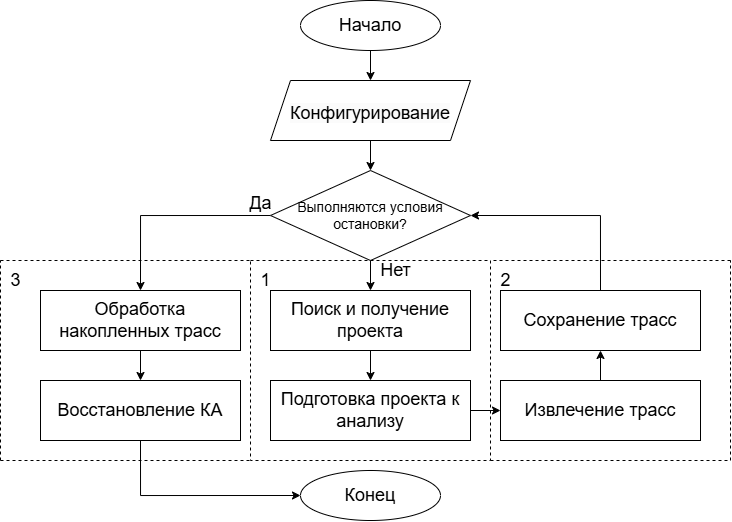

The diagram above was exported from draw.io. Its source (the exported page's mxGraphModel, read from the mxfile embedded in the PNG):
<mxGraphModel dx="989" dy="538" grid="1" gridSize="10" guides="1" tooltips="1" connect="1" arrows="1" fold="1" page="1" pageScale="1" pageWidth="827" pageHeight="1169" math="0" shadow="0">
  <root>
    <mxCell id="0" />
    <mxCell id="1" parent="0" />
    <mxCell id="3MOpqI-k0On3xSMGzzr3-16" style="edgeStyle=orthogonalEdgeStyle;rounded=0;orthogonalLoop=1;jettySize=auto;html=1;exitX=0.5;exitY=1;exitDx=0;exitDy=0;entryX=0.5;entryY=0;entryDx=0;entryDy=0;" edge="1" parent="1" source="3MOpqI-k0On3xSMGzzr3-1" target="3MOpqI-k0On3xSMGzzr3-9">
      <mxGeometry relative="1" as="geometry" />
    </mxCell>
    <mxCell id="3MOpqI-k0On3xSMGzzr3-1" value="&lt;font style=&quot;font-size: 18px;&quot;&gt;Начало&lt;/font&gt;" style="ellipse;whiteSpace=wrap;html=1;" vertex="1" parent="1">
      <mxGeometry x="370" y="60" width="140" height="50" as="geometry" />
    </mxCell>
    <mxCell id="3MOpqI-k0On3xSMGzzr3-19" style="edgeStyle=orthogonalEdgeStyle;rounded=0;orthogonalLoop=1;jettySize=auto;html=1;exitX=0.5;exitY=1;exitDx=0;exitDy=0;entryX=0.5;entryY=0;entryDx=0;entryDy=0;" edge="1" parent="1" source="3MOpqI-k0On3xSMGzzr3-4" target="3MOpqI-k0On3xSMGzzr3-5">
      <mxGeometry relative="1" as="geometry" />
    </mxCell>
    <mxCell id="3MOpqI-k0On3xSMGzzr3-4" value="&lt;font style=&quot;font-size: 18px;&quot;&gt;Поиск и получение проекта&lt;/font&gt;" style="rounded=0;whiteSpace=wrap;html=1;" vertex="1" parent="1">
      <mxGeometry x="340" y="350" width="200" height="60" as="geometry" />
    </mxCell>
    <mxCell id="3MOpqI-k0On3xSMGzzr3-23" style="edgeStyle=orthogonalEdgeStyle;rounded=0;orthogonalLoop=1;jettySize=auto;html=1;exitX=1;exitY=0.5;exitDx=0;exitDy=0;entryX=0;entryY=0.5;entryDx=0;entryDy=0;" edge="1" parent="1" source="3MOpqI-k0On3xSMGzzr3-5" target="3MOpqI-k0On3xSMGzzr3-7">
      <mxGeometry relative="1" as="geometry" />
    </mxCell>
    <mxCell id="3MOpqI-k0On3xSMGzzr3-5" value="&lt;font style=&quot;font-size: 18px;&quot;&gt;Подготовка проекта к анализу&lt;/font&gt;" style="rounded=0;whiteSpace=wrap;html=1;" vertex="1" parent="1">
      <mxGeometry x="340" y="440" width="200" height="60" as="geometry" />
    </mxCell>
    <mxCell id="3MOpqI-k0On3xSMGzzr3-24" style="edgeStyle=orthogonalEdgeStyle;rounded=0;orthogonalLoop=1;jettySize=auto;html=1;exitX=0.5;exitY=0;exitDx=0;exitDy=0;entryX=0.5;entryY=1;entryDx=0;entryDy=0;" edge="1" parent="1" source="3MOpqI-k0On3xSMGzzr3-7" target="3MOpqI-k0On3xSMGzzr3-15">
      <mxGeometry relative="1" as="geometry" />
    </mxCell>
    <mxCell id="3MOpqI-k0On3xSMGzzr3-7" value="&lt;font style=&quot;font-size: 18px;&quot;&gt;Извлечение трасс&lt;/font&gt;" style="rounded=0;whiteSpace=wrap;html=1;" vertex="1" parent="1">
      <mxGeometry x="570" y="440" width="200" height="60" as="geometry" />
    </mxCell>
    <mxCell id="3MOpqI-k0On3xSMGzzr3-22" style="edgeStyle=orthogonalEdgeStyle;rounded=0;orthogonalLoop=1;jettySize=auto;html=1;exitX=0.5;exitY=1;exitDx=0;exitDy=0;entryX=0;entryY=0.5;entryDx=0;entryDy=0;" edge="1" parent="1" source="3MOpqI-k0On3xSMGzzr3-8" target="3MOpqI-k0On3xSMGzzr3-12">
      <mxGeometry relative="1" as="geometry" />
    </mxCell>
    <mxCell id="3MOpqI-k0On3xSMGzzr3-8" value="&lt;font style=&quot;font-size: 18px;&quot;&gt;Восстановление КА&lt;/font&gt;" style="rounded=0;whiteSpace=wrap;html=1;" vertex="1" parent="1">
      <mxGeometry x="110" y="440" width="200" height="60" as="geometry" />
    </mxCell>
    <mxCell id="3MOpqI-k0On3xSMGzzr3-17" style="edgeStyle=orthogonalEdgeStyle;rounded=0;orthogonalLoop=1;jettySize=auto;html=1;exitX=0.5;exitY=1;exitDx=0;exitDy=0;entryX=0.5;entryY=0;entryDx=0;entryDy=0;" edge="1" parent="1" source="3MOpqI-k0On3xSMGzzr3-9" target="3MOpqI-k0On3xSMGzzr3-10">
      <mxGeometry relative="1" as="geometry" />
    </mxCell>
    <mxCell id="3MOpqI-k0On3xSMGzzr3-9" value="&lt;span style=&quot;color: rgb(0, 0, 0); font-family: Helvetica; font-size: 18px; font-style: normal; font-variant-ligatures: normal; font-variant-caps: normal; font-weight: 400; letter-spacing: normal; orphans: 2; text-align: center; text-indent: 0px; text-transform: none; widows: 2; word-spacing: 0px; -webkit-text-stroke-width: 0px; white-space: normal; background-color: rgb(251, 251, 251); text-decoration-thickness: initial; text-decoration-style: initial; text-decoration-color: initial; display: inline !important; float: none;&quot;&gt;&lt;br&gt;Конфигурирование&lt;/span&gt;&lt;div&gt;&lt;br&gt;&lt;/div&gt;" style="shape=parallelogram;perimeter=parallelogramPerimeter;whiteSpace=wrap;html=1;fixedSize=1;" vertex="1" parent="1">
      <mxGeometry x="340" y="140" width="200" height="60" as="geometry" />
    </mxCell>
    <mxCell id="3MOpqI-k0On3xSMGzzr3-18" style="edgeStyle=orthogonalEdgeStyle;rounded=0;orthogonalLoop=1;jettySize=auto;html=1;exitX=0.5;exitY=1;exitDx=0;exitDy=0;entryX=0.5;entryY=0;entryDx=0;entryDy=0;" edge="1" parent="1" source="3MOpqI-k0On3xSMGzzr3-10" target="3MOpqI-k0On3xSMGzzr3-4">
      <mxGeometry relative="1" as="geometry" />
    </mxCell>
    <mxCell id="3MOpqI-k0On3xSMGzzr3-20" style="edgeStyle=orthogonalEdgeStyle;rounded=0;orthogonalLoop=1;jettySize=auto;html=1;exitX=0;exitY=0.5;exitDx=0;exitDy=0;entryX=0.5;entryY=0;entryDx=0;entryDy=0;" edge="1" parent="1" source="3MOpqI-k0On3xSMGzzr3-10" target="3MOpqI-k0On3xSMGzzr3-13">
      <mxGeometry relative="1" as="geometry" />
    </mxCell>
    <mxCell id="3MOpqI-k0On3xSMGzzr3-10" value="&lt;font style=&quot;font-size: 14px;&quot;&gt;Выполняются условия остановки?&lt;/font&gt;" style="rhombus;whiteSpace=wrap;html=1;" vertex="1" parent="1">
      <mxGeometry x="340" y="230" width="200" height="90" as="geometry" />
    </mxCell>
    <mxCell id="3MOpqI-k0On3xSMGzzr3-12" value="&lt;font style=&quot;font-size: 18px;&quot;&gt;Конец&lt;/font&gt;" style="ellipse;whiteSpace=wrap;html=1;" vertex="1" parent="1">
      <mxGeometry x="370" y="530" width="140" height="50" as="geometry" />
    </mxCell>
    <mxCell id="3MOpqI-k0On3xSMGzzr3-21" style="edgeStyle=orthogonalEdgeStyle;rounded=0;orthogonalLoop=1;jettySize=auto;html=1;exitX=0.5;exitY=1;exitDx=0;exitDy=0;entryX=0.5;entryY=0;entryDx=0;entryDy=0;" edge="1" parent="1" source="3MOpqI-k0On3xSMGzzr3-13" target="3MOpqI-k0On3xSMGzzr3-8">
      <mxGeometry relative="1" as="geometry" />
    </mxCell>
    <mxCell id="3MOpqI-k0On3xSMGzzr3-13" value="&lt;font style=&quot;font-size: 18px;&quot;&gt;Обработка накопленных трасс&lt;/font&gt;" style="rounded=0;whiteSpace=wrap;html=1;" vertex="1" parent="1">
      <mxGeometry x="110" y="350" width="200" height="60" as="geometry" />
    </mxCell>
    <mxCell id="3MOpqI-k0On3xSMGzzr3-25" style="edgeStyle=orthogonalEdgeStyle;rounded=0;orthogonalLoop=1;jettySize=auto;html=1;exitX=0.5;exitY=0;exitDx=0;exitDy=0;entryX=1;entryY=0.5;entryDx=0;entryDy=0;" edge="1" parent="1" source="3MOpqI-k0On3xSMGzzr3-15" target="3MOpqI-k0On3xSMGzzr3-10">
      <mxGeometry relative="1" as="geometry" />
    </mxCell>
    <mxCell id="3MOpqI-k0On3xSMGzzr3-15" value="&lt;font style=&quot;font-size: 18px;&quot;&gt;Сохранение трасс&lt;/font&gt;" style="rounded=0;whiteSpace=wrap;html=1;" vertex="1" parent="1">
      <mxGeometry x="570" y="350" width="200" height="60" as="geometry" />
    </mxCell>
    <mxCell id="3MOpqI-k0On3xSMGzzr3-26" value="" style="rounded=0;whiteSpace=wrap;html=1;fillColor=none;dashed=1;" vertex="1" parent="1">
      <mxGeometry x="320" y="320" width="240" height="200" as="geometry" />
    </mxCell>
    <mxCell id="3MOpqI-k0On3xSMGzzr3-28" value="" style="endArrow=none;dashed=1;html=1;rounded=0;entryX=1;entryY=0;entryDx=0;entryDy=0;" edge="1" parent="1" target="3MOpqI-k0On3xSMGzzr3-26">
      <mxGeometry width="50" height="50" relative="1" as="geometry">
        <mxPoint x="800" y="320" as="sourcePoint" />
        <mxPoint x="450" y="360" as="targetPoint" />
      </mxGeometry>
    </mxCell>
    <mxCell id="3MOpqI-k0On3xSMGzzr3-29" value="" style="endArrow=none;dashed=1;html=1;rounded=0;" edge="1" parent="1">
      <mxGeometry width="50" height="50" relative="1" as="geometry">
        <mxPoint x="800" y="520" as="sourcePoint" />
        <mxPoint x="800" y="320" as="targetPoint" />
      </mxGeometry>
    </mxCell>
    <mxCell id="3MOpqI-k0On3xSMGzzr3-30" value="" style="endArrow=none;dashed=1;html=1;rounded=0;exitX=1;exitY=1;exitDx=0;exitDy=0;" edge="1" parent="1" source="3MOpqI-k0On3xSMGzzr3-26">
      <mxGeometry width="50" height="50" relative="1" as="geometry">
        <mxPoint x="610" y="580" as="sourcePoint" />
        <mxPoint x="800" y="520" as="targetPoint" />
      </mxGeometry>
    </mxCell>
    <mxCell id="3MOpqI-k0On3xSMGzzr3-31" value="" style="endArrow=none;dashed=1;html=1;rounded=0;" edge="1" parent="1">
      <mxGeometry width="50" height="50" relative="1" as="geometry">
        <mxPoint x="70" y="320" as="sourcePoint" />
        <mxPoint x="320" y="320" as="targetPoint" />
      </mxGeometry>
    </mxCell>
    <mxCell id="3MOpqI-k0On3xSMGzzr3-33" value="" style="endArrow=none;dashed=1;html=1;rounded=0;" edge="1" parent="1">
      <mxGeometry width="50" height="50" relative="1" as="geometry">
        <mxPoint x="70" y="520" as="sourcePoint" />
        <mxPoint x="70" y="320" as="targetPoint" />
      </mxGeometry>
    </mxCell>
    <mxCell id="3MOpqI-k0On3xSMGzzr3-34" value="" style="endArrow=none;dashed=1;html=1;rounded=0;entryX=0;entryY=1;entryDx=0;entryDy=0;" edge="1" parent="1" target="3MOpqI-k0On3xSMGzzr3-26">
      <mxGeometry width="50" height="50" relative="1" as="geometry">
        <mxPoint x="70" y="520" as="sourcePoint" />
        <mxPoint x="150" y="535" as="targetPoint" />
      </mxGeometry>
    </mxCell>
    <mxCell id="3MOpqI-k0On3xSMGzzr3-35" value="&lt;font style=&quot;font-size: 18px;&quot;&gt;3&lt;/font&gt;" style="text;html=1;align=center;verticalAlign=middle;resizable=0;points=[];autosize=1;strokeColor=none;fillColor=none;" vertex="1" parent="1">
      <mxGeometry x="70" y="320" width="30" height="40" as="geometry" />
    </mxCell>
    <mxCell id="3MOpqI-k0On3xSMGzzr3-36" value="&lt;font style=&quot;font-size: 18px;&quot;&gt;1&lt;/font&gt;" style="text;html=1;align=center;verticalAlign=middle;resizable=0;points=[];autosize=1;strokeColor=none;fillColor=none;" vertex="1" parent="1">
      <mxGeometry x="320" y="320" width="30" height="40" as="geometry" />
    </mxCell>
    <mxCell id="3MOpqI-k0On3xSMGzzr3-37" value="&lt;font style=&quot;font-size: 18px;&quot;&gt;2&lt;/font&gt;" style="text;html=1;align=center;verticalAlign=middle;resizable=0;points=[];autosize=1;strokeColor=none;fillColor=none;" vertex="1" parent="1">
      <mxGeometry x="560" y="320" width="30" height="40" as="geometry" />
    </mxCell>
    <mxCell id="3MOpqI-k0On3xSMGzzr3-38" value="&lt;font style=&quot;font-size: 18px;&quot;&gt;Да&lt;/font&gt;" style="text;html=1;align=center;verticalAlign=middle;resizable=0;points=[];autosize=1;strokeColor=none;fillColor=none;" vertex="1" parent="1">
      <mxGeometry x="305" y="243" width="50" height="40" as="geometry" />
    </mxCell>
    <mxCell id="3MOpqI-k0On3xSMGzzr3-39" value="&lt;font style=&quot;font-size: 18px;&quot;&gt;Нет&lt;/font&gt;" style="text;html=1;align=center;verticalAlign=middle;resizable=0;points=[];autosize=1;strokeColor=none;fillColor=none;" vertex="1" parent="1">
      <mxGeometry x="440" y="310" width="50" height="40" as="geometry" />
    </mxCell>
  </root>
</mxGraphModel>